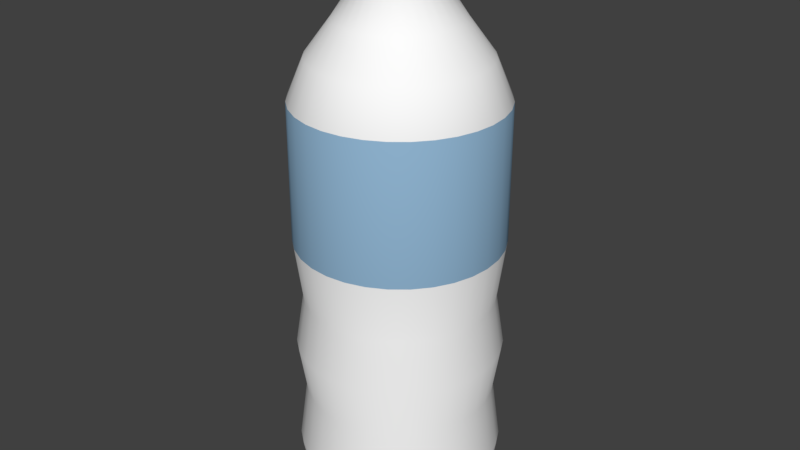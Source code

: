 # Source: bottleWaterblend.blend  (saved by Blender 2.80.75; exported with 4.5.12 LTS)
import bpy
from mathutils import Matrix  # noqa: F401  (used for matrix-valued properties, if any)

bpy.ops.wm.read_factory_settings(use_empty=True)
scene = bpy.context.scene
scene.name = 'Scene'

# ---- collections
col_collection_1 = bpy.data.collections.new('Collection 1'); scene.collection.children.link(col_collection_1)

# ---- materials (node trees are filled in below, after node groups)
mat_material_001 = bpy.data.materials.new('Material.001')
mat_material_001.alpha_threshold = 0.0
mat_material_001.use_transparent_shadow = False
mat_material_001.diffuse_color = (0.9734, 0.9734, 0.9734, 1.0)
mat_material_001.roughness = 0.5
mat_material = bpy.data.materials.new('Material')
mat_material.alpha_threshold = 0.0
mat_material.use_transparent_shadow = False
mat_material.diffuse_color = (0.2918, 0.4793, 0.6654, 1.0)
mat_material.roughness = 0.5

# ---- material node trees

# ---- world
world_world = bpy.data.worlds.new('World'); scene.world = world_world
world_world.color = (0.05088, 0.05088, 0.05088)
world_world.use_sun_shadow = False
world_world.sun_shadow_jitter_overblur = 0.0
world_world.cycles.sampling_method = 'MANUAL'

# ---- meshes
me_cylinder = bpy.data.meshes.new('Cylinder')
me_cylinder.from_pydata([(1.051e-08, 0.9115, -1.0), (7.63e-08, 0.3656, 0.9507), (0.1778, 0.894, -0.9807), (0.07132, 0.3585, 0.9507), (0.3488, 0.8421, -1.0), (0.1399, 0.3377, 0.9507), (0.5064, 0.7579, -1.0), (0.2031, 0.304, 0.9507), (0.6445, 0.6445, -0.9807), (0.2585, 0.2585, 0.9507), (0.7579, 0.5064, -1.0), (0.304, 0.2031, 0.9507), (0.8421, 0.3488, -1.0), (0.3377, 0.1399, 0.9507), (0.894, 0.1778, -0.9807), (0.3585, 0.07132, 0.9507), (0.9115, 9.404e-08, -1.0), (0.3656, 2.114e-07, 0.9507), (0.894, -0.1778, -1.0), (0.3585, -0.07132, 0.9507), (0.8421, -0.3488, -0.9807), (0.3377, -0.1399, 0.9507), (0.7579, -0.5064, -1.0), (0.304, -0.2031, 0.9507), (0.6445, -0.6445, -1.0), (0.2585, -0.2585, 0.9507), (0.5064, -0.7579, -0.9807), (0.2031, -0.304, 0.9507), (0.3488, -0.8421, -1.0), (0.1399, -0.3377, 0.9507), (0.1778, -0.894, -1.0), (0.07132, -0.3585, 0.9507), (-2.865e-07, -0.9115, -0.9807), (-4.282e-08, -0.3656, 0.9507), (-0.1778, -0.894, -1.0), (-0.07132, -0.3585, 0.9507), (-0.3488, -0.8421, -1.0), (-0.1399, -0.3377, 0.9507), (-0.5064, -0.7579, -0.9807), (-0.2031, -0.304, 0.9507), (-0.6445, -0.6445, -1.0), (-0.2585, -0.2585, 0.9507), (-0.7579, -0.5064, -0.9807), (-0.304, -0.2031, 0.9507), (-0.8421, -0.3488, -1.0), (-0.3377, -0.1399, 0.9507), (-0.894, -0.1778, -1.0), (-0.3585, -0.07132, 0.9507), (-0.9115, 9.053e-07, -0.9807), (-0.3656, 5.368e-07, 0.9507), (-0.894, 0.1778, -1.0), (-0.3585, 0.07132, 0.9507), (-0.8421, 0.3488, -1.0), (-0.3377, 0.1399, 0.9507), (-0.7579, 0.5064, -0.9807), (-0.304, 0.2031, 0.9507), (-0.6445, 0.6445, -1.0), (-0.2585, 0.2585, 0.9507), (-0.5064, 0.7579, -1.0), (-0.2031, 0.304, 0.9507), (-0.3488, 0.8421, -0.9807), (-0.1399, 0.3377, 0.9507), (-0.1778, 0.894, -1.0), (-0.07132, 0.3585, 0.9507), (7.63e-08, 0.3656, 0.8411), (0.07132, 0.3585, 0.8411), (0.1399, 0.3377, 0.8411), (0.2031, 0.304, 0.8411), (0.2585, 0.2585, 0.8411), (0.304, 0.2031, 0.8411), (0.3377, 0.1399, 0.8411), (0.3585, 0.07132, 0.8411), (0.3656, 2.114e-07, 0.8411), (0.3585, -0.07132, 0.8411), (0.3377, -0.1399, 0.8411), (0.304, -0.2031, 0.8411), (0.2585, -0.2585, 0.8411), (0.2031, -0.304, 0.8411), (0.1399, -0.3377, 0.8411), (0.07132, -0.3585, 0.8411), (-4.282e-08, -0.3656, 0.8411), (-0.07132, -0.3585, 0.8411), (-0.1399, -0.3377, 0.8411), (-0.2031, -0.304, 0.8411), (-0.2585, -0.2585, 0.8411), (-0.304, -0.2031, 0.8411), (-0.3377, -0.1399, 0.8411), (-0.3585, -0.07132, 0.8411), (-0.3656, 5.368e-07, 0.8411), (-0.3585, 0.07132, 0.8411), (-0.3377, 0.1399, 0.8411), (-0.304, 0.2031, 0.8411), (-0.2585, 0.2585, 0.8411), (-0.2031, 0.304, 0.8411), (-0.1399, 0.3377, 0.8411), (-0.07132, 0.3585, 0.8411), (0.06558, 0.3297, 0.789), (0.1286, 0.3106, 0.789), (0.1868, 0.2795, 0.789), (0.2377, 0.2377, 0.789), (0.2795, 0.1868, 0.789), (0.3106, 0.1286, 0.789), (0.3297, 0.06558, 0.789), (0.3362, 2.287e-07, 0.789), (0.3297, -0.06558, 0.789), (0.3106, -0.1286, 0.789), (0.2795, -0.1868, 0.789), (0.2377, -0.2377, 0.789), (0.1868, -0.2795, 0.789), (0.1286, -0.3106, 0.789), (0.06558, -0.3297, 0.789), (-4.198e-08, -0.3362, 0.789), (-0.06558, -0.3297, 0.789), (-0.1286, -0.3106, 0.789), (-0.1868, -0.2795, 0.789), (-0.2377, -0.2377, 0.789), (-0.2795, -0.1868, 0.789), (-0.3106, -0.1286, 0.789), (-0.3297, -0.06558, 0.789), (-0.3362, 5.279e-07, 0.789), (-0.3297, 0.06558, 0.789), (-0.3106, 0.1286, 0.789), (-0.2795, 0.1868, 0.789), (-0.2377, 0.2377, 0.789), (-0.1868, 0.2795, 0.789), (-0.1286, 0.3106, 0.789), (-0.06558, 0.3297, 0.789), (6.756e-08, 0.3362, 0.789), (0.1155, 0.5805, 0.6561), (0.2265, 0.5468, 0.6561), (0.3288, 0.4921, 0.6561), (0.4185, 0.4185, 0.6561), (0.4921, 0.3288, 0.6561), (0.5468, 0.2265, 0.6561), (0.5805, 0.1155, 0.6561), (0.5918, 1.69e-07, 0.6561), (0.5805, -0.1155, 0.6561), (0.5468, -0.2265, 0.6561), (0.4921, -0.3288, 0.6561), (0.4185, -0.4185, 0.6561), (0.3288, -0.4921, 0.6561), (0.2265, -0.5468, 0.6561), (0.1155, -0.5805, 0.6561), (-1.398e-07, -0.5918, 0.6561), (-0.1155, -0.5805, 0.6561), (-0.2265, -0.5468, 0.6561), (-0.3288, -0.4921, 0.6561), (-0.4185, -0.4185, 0.6561), (-0.4921, -0.3288, 0.6561), (-0.5468, -0.2265, 0.6561), (-0.5805, -0.1155, 0.6561), (-0.5918, 6.958e-07, 0.6561), (-0.5805, 0.1155, 0.6561), (-0.5468, 0.2265, 0.6561), (-0.4921, 0.3288, 0.6561), (-0.4185, 0.4185, 0.6561), (-0.3288, 0.4921, 0.6561), (-0.2265, 0.5468, 0.6561), (-0.1155, 0.5805, 0.6561), (5.306e-08, 0.5918, 0.6561), (0.1951, 0.9808, 0.4059), (0.3827, 0.9239, 0.4059), (0.5556, 0.8315, 0.4059), (0.7071, 0.7071, 0.4059), (0.8315, 0.5556, 0.4059), (0.9239, 0.3827, 0.4059), (0.9808, 0.1951, 0.4059), (1.0, 7.55e-08, 0.4059), (0.9808, -0.1951, 0.4059), (0.9239, -0.3827, 0.4059), (0.8315, -0.5556, 0.4059), (0.7071, -0.7071, 0.4059), (0.5556, -0.8315, 0.4059), (0.3827, -0.9239, 0.4059), (0.1951, -0.9808, 0.4059), (-3.258e-07, -1.0, 0.4059), (-0.1951, -0.9808, 0.4059), (-0.3827, -0.9239, 0.4059), (-0.5556, -0.8315, 0.4059), (-0.7071, -0.7071, 0.4059), (-0.8315, -0.5556, 0.4059), (-0.9239, -0.3827, 0.4059), (-0.9808, -0.1951, 0.4059), (-1.0, 9.656e-07, 0.4059), (-0.9808, 0.1951, 0.4059), (-0.9239, 0.3827, 0.4059), (-0.8315, 0.5556, 0.4059), (-0.7071, 0.7071, 0.4059), (-0.5556, 0.8315, 0.4059), (-0.3827, 0.9239, 0.4059), (-0.1951, 0.9808, 0.4059), (0.0, 1.0, 0.4059), (2.395e-08, 0.8367, 0.5416), (0.1632, 0.8206, 0.5416), (0.3202, 0.773, 0.5416), (0.4649, 0.6957, 0.5416), (0.5916, 0.5916, 0.5416), (0.6957, 0.4649, 0.5416), (0.773, 0.3202, 0.5416), (0.8206, 0.1632, 0.5416), (0.8367, 1.15e-07, 0.5416), (0.8206, -0.1632, 0.5416), (0.773, -0.3202, 0.5416), (0.6957, -0.4649, 0.5416), (0.5916, -0.5916, 0.5416), (0.4649, -0.6957, 0.5416), (0.3202, -0.773, 0.5416), (0.1632, -0.8206, 0.5416), (-2.487e-07, -0.8367, 0.5416), (-0.1632, -0.8206, 0.5416), (-0.3202, -0.773, 0.5416), (-0.4649, -0.6957, 0.5416), (-0.5916, -0.5916, 0.5416), (-0.6957, -0.4649, 0.5416), (-0.773, -0.3202, 0.5416), (-0.8206, -0.1632, 0.5416), (-0.8367, 8.597e-07, 0.5416), (-0.8206, 0.1632, 0.5416), (-0.773, 0.3202, 0.5416), (-0.6957, 0.4649, 0.5416), (-0.5916, 0.5916, 0.5416), (-0.4649, 0.6957, 0.5416), (-0.3202, 0.773, 0.5416), (-0.1632, 0.8206, 0.5416), (0.1951, 0.9808, -0.06145), (0.3827, 0.9239, -0.06145), (0.5556, 0.8315, -0.06145), (0.7071, 0.7071, -0.06145), (0.8315, 0.5556, -0.06145), (0.9239, 0.3827, -0.06145), (0.9808, 0.1951, -0.06145), (1.0, 7.55e-08, -0.06145), (0.9808, -0.1951, -0.06145), (0.9239, -0.3827, -0.06145), (0.8315, -0.5556, -0.06145), (0.7071, -0.7071, -0.06145), (0.5556, -0.8315, -0.06145), (0.3827, -0.9239, -0.06145), (0.1951, -0.9808, -0.06145), (-3.258e-07, -1.0, -0.06145), (-0.1951, -0.9808, -0.06145), (-0.3827, -0.9239, -0.06145), (-0.5556, -0.8315, -0.06145), (-0.7071, -0.7071, -0.06145), (-0.8315, -0.5556, -0.06145), (-0.9239, -0.3827, -0.06145), (-0.9808, -0.1951, -0.06145), (-1.0, 9.656e-07, -0.06145), (-0.9808, 0.1951, -0.06145), (-0.9239, 0.3827, -0.06145), (-0.8315, 0.5556, -0.06145), (-0.7071, 0.7071, -0.06145), (-0.5556, 0.8315, -0.06145), (-0.3827, 0.9239, -0.06145), (-0.1951, 0.9808, -0.06145), (0.0, 1.0, -0.06145), (0.1798, 0.904, -0.2638), (0.1951, 0.9808, -0.4369), (0.1798, 0.904, -0.6099), (0.1951, 0.9808, -0.8123), (0.3527, 0.8516, -0.2638), (0.3827, 0.9239, -0.4369), (0.3527, 0.8516, -0.6099), (0.3827, 0.9239, -0.8123), (0.5121, 0.7664, -0.2638), (0.5556, 0.8315, -0.4369), (0.5121, 0.7664, -0.6099), (0.5556, 0.8315, -0.8123), (0.6518, 0.6518, -0.2638), (0.7071, 0.7071, -0.4369), (0.6518, 0.6518, -0.6099), (0.7071, 0.7071, -0.8123), (0.7664, 0.5121, -0.2638), (0.8315, 0.5556, -0.4369), (0.7664, 0.5121, -0.6099), (0.8315, 0.5556, -0.8123), (0.8516, 0.3527, -0.2638), (0.9239, 0.3827, -0.4369), (0.8516, 0.3527, -0.6099), (0.9239, 0.3827, -0.8123), (0.904, 0.1798, -0.2638), (0.9808, 0.1951, -0.4369), (0.904, 0.1798, -0.6099), (0.9808, 0.1951, -0.8123), (0.9217, 9.466e-08, -0.2638), (1.0, 7.55e-08, -0.4369), (0.9217, 9.466e-08, -0.6099), (1.0, 7.55e-08, -0.8123), (0.904, -0.1798, -0.2638), (0.9808, -0.1951, -0.4369), (0.904, -0.1798, -0.6099), (0.9808, -0.1951, -0.8123), (0.8516, -0.3527, -0.2638), (0.9239, -0.3827, -0.4369), (0.8516, -0.3527, -0.6099), (0.9239, -0.3827, -0.8123), (0.7664, -0.5121, -0.2638), (0.8315, -0.5556, -0.4369), (0.7664, -0.5121, -0.6099), (0.8315, -0.5556, -0.8123), (0.6518, -0.6518, -0.2638), (0.7071, -0.7071, -0.4369), (0.6518, -0.6518, -0.6099), (0.7071, -0.7071, -0.8123), (0.5121, -0.7664, -0.2638), (0.5556, -0.8315, -0.4369), (0.5121, -0.7664, -0.6099), (0.5556, -0.8315, -0.8123), (0.3527, -0.8516, -0.2638), (0.3827, -0.9239, -0.4369), (0.3527, -0.8516, -0.6099), (0.3827, -0.9239, -0.8123), (0.1798, -0.904, -0.2638), (0.1951, -0.9808, -0.4369), (0.1798, -0.904, -0.6099), (0.1951, -0.9808, -0.8123), (-2.961e-07, -0.9217, -0.2638), (-3.258e-07, -1.0, -0.4369), (-2.961e-07, -0.9217, -0.6099), (-3.258e-07, -1.0, -0.8123), (-0.1798, -0.904, -0.2638), (-0.1951, -0.9808, -0.4369), (-0.1798, -0.904, -0.6099), (-0.1951, -0.9808, -0.8123), (-0.3527, -0.8516, -0.2638), (-0.3827, -0.9239, -0.4369), (-0.3527, -0.8516, -0.6099), (-0.3827, -0.9239, -0.8123), (-0.5121, -0.7664, -0.2638), (-0.5556, -0.8315, -0.4369), (-0.5121, -0.7664, -0.6099), (-0.5556, -0.8315, -0.8123), (-0.6518, -0.6518, -0.2638), (-0.7071, -0.7071, -0.4369), (-0.6518, -0.6518, -0.6099), (-0.7071, -0.7071, -0.8123), (-0.7664, -0.5121, -0.2638), (-0.8315, -0.5556, -0.4369), (-0.7664, -0.5121, -0.6099), (-0.8315, -0.5556, -0.8123), (-0.8516, -0.3527, -0.2638), (-0.9239, -0.3827, -0.4369), (-0.8516, -0.3527, -0.6099), (-0.9239, -0.3827, -0.8123), (-0.904, -0.1798, -0.2638), (-0.9808, -0.1951, -0.4369), (-0.904, -0.1798, -0.6099), (-0.9808, -0.1951, -0.8123), (-0.9217, 9.151e-07, -0.2638), (-1.0, 9.656e-07, -0.4369), (-0.9217, 9.151e-07, -0.6099), (-1.0, 9.656e-07, -0.8123), (-0.904, 0.1798, -0.2638), (-0.9808, 0.1951, -0.4369), (-0.904, 0.1798, -0.6099), (-0.9808, 0.1951, -0.8123), (-0.8516, 0.3527, -0.2638), (-0.9239, 0.3827, -0.4369), (-0.8516, 0.3527, -0.6099), (-0.9239, 0.3827, -0.8123), (-0.7664, 0.5121, -0.2638), (-0.8315, 0.5556, -0.4369), (-0.7664, 0.5121, -0.6099), (-0.8315, 0.5556, -0.8123), (-0.6518, 0.6518, -0.2638), (-0.7071, 0.7071, -0.4369), (-0.6518, 0.6518, -0.6099), (-0.7071, 0.7071, -0.8123), (-0.5121, 0.7664, -0.2638), (-0.5556, 0.8315, -0.4369), (-0.5121, 0.7664, -0.6099), (-0.5556, 0.8315, -0.8123), (-0.3527, 0.8516, -0.2638), (-0.3827, 0.9239, -0.4369), (-0.3527, 0.8516, -0.6099), (-0.3827, 0.9239, -0.8123), (-0.1798, 0.904, -0.2638), (-0.1951, 0.9808, -0.4369), (-0.1798, 0.904, -0.6099), (-0.1951, 0.9808, -0.8123), (0.0, 1.0, -0.8123), (4.191e-09, 0.9217, -0.6099), (0.0, 1.0, -0.4369), (4.191e-09, 0.9217, -0.2638), (3.66e-08, 0.6153, -1.0), (0.12, 0.6035, -0.9807), (0.2355, 0.5685, -1.0), (0.3419, 0.5116, -1.0), (0.4351, 0.4351, -0.9807), (0.5116, 0.3419, -1.0), (0.5685, 0.2355, -1.0), (0.6035, 0.12, -0.9807), (0.6153, 1.658e-07, -1.0), (0.6035, -0.12, -1.0), (0.5685, -0.2355, -0.9807), (0.5116, -0.3419, -1.0), (0.4351, -0.4351, -1.0), (0.3419, -0.5116, -0.9807), (0.2355, -0.5685, -1.0), (0.12, -0.6035, -1.0), (-1.639e-07, -0.6153, -0.9807), (-0.12, -0.6035, -1.0), (-0.2355, -0.5685, -1.0), (-0.3419, -0.5116, -0.9807), (-0.4351, -0.4351, -1.0), (-0.5116, -0.3419, -0.9807), (-0.5685, -0.2355, -1.0), (-0.6035, -0.12, -1.0), (-0.6153, 7.135e-07, -0.9807), (-0.6035, 0.12, -1.0), (-0.5685, 0.2355, -1.0), (-0.5116, 0.3419, -0.9807), (-0.4351, 0.4351, -1.0), (-0.3419, 0.5116, -1.0), (-0.2355, 0.5685, -0.9807), (-0.12, 0.6035, -1.0), (-6.572e-09, 0.4159, -0.9635), (0.08114, 0.4079, -0.9635), (0.1592, 0.3843, -0.9635), (0.2311, 0.3458, -0.9635), (0.2941, 0.2941, -0.9635), (0.3458, 0.2311, -0.9635), (0.3843, 0.1592, -0.9635), (0.4079, 0.08114, -0.9635), (0.4159, 2.171e-07, -0.9635), (0.4079, -0.08114, -0.9635), (0.3843, -0.1592, -0.9635), (0.3458, -0.2311, -0.9635), (0.2941, -0.2941, -0.9635), (0.2311, -0.3458, -0.9635), (0.1592, -0.3843, -0.9635), (0.08114, -0.4079, -0.9635), (-1.421e-07, -0.4159, -0.9635), (-0.08114, -0.4079, -0.9635), (-0.1592, -0.3843, -0.9635), (-0.2311, -0.3458, -0.9635), (-0.2941, -0.2941, -0.9635), (-0.3458, -0.2311, -0.9635), (-0.3843, -0.1592, -0.9635), (-0.4079, -0.08114, -0.9635), (-0.4159, 5.873e-07, -0.9635), (-0.4079, 0.08114, -0.9635), (-0.3843, 0.1592, -0.9635), (-0.3458, 0.2311, -0.9635), (-0.2941, 0.2941, -0.9635), (-0.2311, 0.3458, -0.9635), (-0.1592, 0.3843, -0.9635), (-0.08114, 0.4079, -0.9635)], [], [(64, 1, 3, 65), (65, 3, 5, 66), (66, 5, 7, 67), (67, 7, 9, 68), (68, 9, 11, 69), (69, 11, 13, 70), (70, 13, 15, 71), (71, 15, 17, 72), (72, 17, 19, 73), (73, 19, 21, 74), (74, 21, 23, 75), (75, 23, 25, 76), (76, 25, 27, 77), (77, 27, 29, 78), (78, 29, 31, 79), (79, 31, 33, 80), (80, 33, 35, 81), (81, 35, 37, 82), (82, 37, 39, 83), (83, 39, 41, 84), (84, 41, 43, 85), (85, 43, 45, 86), (86, 45, 47, 87), (87, 47, 49, 88), (88, 49, 51, 89), (89, 51, 53, 90), (90, 53, 55, 91), (91, 55, 57, 92), (92, 57, 59, 93), (93, 59, 61, 94), (3, 1, 63, 61, 59, 57, 55, 53, 51, 49, 47, 45, 43, 41, 39, 37, 35, 33, 31, 29, 27, 25, 23, 21, 19, 17, 15, 13, 11, 9, 7, 5), (94, 61, 63, 95), (95, 63, 1, 64), (48, 50, 409, 408), (126, 95, 64, 127), (125, 94, 95, 126), (124, 93, 94, 125), (123, 92, 93, 124), (122, 91, 92, 123), (121, 90, 91, 122), (120, 89, 90, 121), (119, 88, 89, 120), (118, 87, 88, 119), (117, 86, 87, 118), (116, 85, 86, 117), (115, 84, 85, 116), (114, 83, 84, 115), (113, 82, 83, 114), (112, 81, 82, 113), (111, 80, 81, 112), (110, 79, 80, 111), (109, 78, 79, 110), (108, 77, 78, 109), (107, 76, 77, 108), (106, 75, 76, 107), (105, 74, 75, 106), (104, 73, 74, 105), (103, 72, 73, 104), (102, 71, 72, 103), (101, 70, 71, 102), (100, 69, 70, 101), (99, 68, 69, 100), (98, 67, 68, 99), (97, 66, 67, 98), (96, 65, 66, 97), (127, 64, 65, 96), (159, 127, 96, 128), (128, 96, 97, 129), (129, 97, 98, 130), (130, 98, 99, 131), (131, 99, 100, 132), (132, 100, 101, 133), (133, 101, 102, 134), (134, 102, 103, 135), (135, 103, 104, 136), (136, 104, 105, 137), (137, 105, 106, 138), (138, 106, 107, 139), (139, 107, 108, 140), (140, 108, 109, 141), (141, 109, 110, 142), (142, 110, 111, 143), (143, 111, 112, 144), (144, 112, 113, 145), (145, 113, 114, 146), (146, 114, 115, 147), (147, 115, 116, 148), (148, 116, 117, 149), (149, 117, 118, 150), (150, 118, 119, 151), (151, 119, 120, 152), (152, 120, 121, 153), (153, 121, 122, 154), (154, 122, 123, 155), (155, 123, 124, 156), (156, 124, 125, 157), (157, 125, 126, 158), (158, 126, 127, 159), (223, 158, 159, 192), (222, 157, 158, 223), (221, 156, 157, 222), (220, 155, 156, 221), (219, 154, 155, 220), (218, 153, 154, 219), (217, 152, 153, 218), (216, 151, 152, 217), (215, 150, 151, 216), (214, 149, 150, 215), (213, 148, 149, 214), (212, 147, 148, 213), (211, 146, 147, 212), (210, 145, 146, 211), (209, 144, 145, 210), (208, 143, 144, 209), (207, 142, 143, 208), (206, 141, 142, 207), (205, 140, 141, 206), (204, 139, 140, 205), (203, 138, 139, 204), (202, 137, 138, 203), (201, 136, 137, 202), (200, 135, 136, 201), (199, 134, 135, 200), (198, 133, 134, 199), (197, 132, 133, 198), (196, 131, 132, 197), (195, 130, 131, 196), (194, 129, 130, 195), (193, 128, 129, 194), (192, 159, 128, 193), (255, 191, 160, 224), (224, 160, 161, 225), (225, 161, 162, 226), (226, 162, 163, 227), (227, 163, 164, 228), (228, 164, 165, 229), (229, 165, 166, 230), (230, 166, 167, 231), (231, 167, 168, 232), (232, 168, 169, 233), (233, 169, 170, 234), (234, 170, 171, 235), (235, 171, 172, 236), (236, 172, 173, 237), (237, 173, 174, 238), (238, 174, 175, 239), (239, 175, 176, 240), (240, 176, 177, 241), (241, 177, 178, 242), (242, 178, 179, 243), (243, 179, 180, 244), (244, 180, 181, 245), (245, 181, 182, 246), (246, 182, 183, 247), (247, 183, 184, 248), (248, 184, 185, 249), (249, 185, 186, 250), (250, 186, 187, 251), (251, 187, 188, 252), (252, 188, 189, 253), (253, 189, 190, 254), (254, 190, 191, 255), (191, 192, 193, 160), (160, 193, 194, 161), (161, 194, 195, 162), (162, 195, 196, 163), (163, 196, 197, 164), (164, 197, 198, 165), (165, 198, 199, 166), (166, 199, 200, 167), (167, 200, 201, 168), (168, 201, 202, 169), (169, 202, 203, 170), (170, 203, 204, 171), (171, 204, 205, 172), (172, 205, 206, 173), (173, 206, 207, 174), (174, 207, 208, 175), (175, 208, 209, 176), (176, 209, 210, 177), (177, 210, 211, 178), (178, 211, 212, 179), (179, 212, 213, 180), (180, 213, 214, 181), (181, 214, 215, 182), (182, 215, 216, 183), (183, 216, 217, 184), (184, 217, 218, 185), (185, 218, 219, 186), (186, 219, 220, 187), (187, 220, 221, 188), (188, 221, 222, 189), (189, 222, 223, 190), (190, 223, 192, 191), (376, 254, 255, 383), (372, 253, 254, 376), (368, 252, 253, 372), (364, 251, 252, 368), (360, 250, 251, 364), (356, 249, 250, 360), (352, 248, 249, 356), (348, 247, 248, 352), (344, 246, 247, 348), (340, 245, 246, 344), (336, 244, 245, 340), (332, 243, 244, 336), (328, 242, 243, 332), (324, 241, 242, 328), (320, 240, 241, 324), (316, 239, 240, 320), (312, 238, 239, 316), (308, 237, 238, 312), (304, 236, 237, 308), (300, 235, 236, 304), (296, 234, 235, 300), (292, 233, 234, 296), (288, 232, 233, 292), (284, 231, 232, 288), (280, 230, 231, 284), (276, 229, 230, 280), (272, 228, 229, 276), (268, 227, 228, 272), (264, 226, 227, 268), (260, 225, 226, 264), (256, 224, 225, 260), (383, 255, 224, 256), (0, 380, 259, 2), (380, 381, 258, 259), (381, 382, 257, 258), (382, 383, 256, 257), (2, 259, 263, 4), (259, 258, 262, 263), (258, 257, 261, 262), (257, 256, 260, 261), (4, 263, 267, 6), (263, 262, 266, 267), (262, 261, 265, 266), (261, 260, 264, 265), (6, 267, 271, 8), (267, 266, 270, 271), (266, 265, 269, 270), (265, 264, 268, 269), (8, 271, 275, 10), (271, 270, 274, 275), (270, 269, 273, 274), (269, 268, 272, 273), (10, 275, 279, 12), (275, 274, 278, 279), (274, 273, 277, 278), (273, 272, 276, 277), (12, 279, 283, 14), (279, 278, 282, 283), (278, 277, 281, 282), (277, 276, 280, 281), (14, 283, 287, 16), (283, 282, 286, 287), (282, 281, 285, 286), (281, 280, 284, 285), (16, 287, 291, 18), (287, 286, 290, 291), (286, 285, 289, 290), (285, 284, 288, 289), (18, 291, 295, 20), (291, 290, 294, 295), (290, 289, 293, 294), (289, 288, 292, 293), (20, 295, 299, 22), (295, 294, 298, 299), (294, 293, 297, 298), (293, 292, 296, 297), (22, 299, 303, 24), (299, 298, 302, 303), (298, 297, 301, 302), (297, 296, 300, 301), (24, 303, 307, 26), (303, 302, 306, 307), (302, 301, 305, 306), (301, 300, 304, 305), (26, 307, 311, 28), (307, 306, 310, 311), (306, 305, 309, 310), (305, 304, 308, 309), (28, 311, 315, 30), (311, 310, 314, 315), (310, 309, 313, 314), (309, 308, 312, 313), (30, 315, 319, 32), (315, 314, 318, 319), (314, 313, 317, 318), (313, 312, 316, 317), (32, 319, 323, 34), (319, 318, 322, 323), (318, 317, 321, 322), (317, 316, 320, 321), (34, 323, 327, 36), (323, 322, 326, 327), (322, 321, 325, 326), (321, 320, 324, 325), (36, 327, 331, 38), (327, 326, 330, 331), (326, 325, 329, 330), (325, 324, 328, 329), (38, 331, 335, 40), (331, 330, 334, 335), (330, 329, 333, 334), (329, 328, 332, 333), (40, 335, 339, 42), (335, 334, 338, 339), (334, 333, 337, 338), (333, 332, 336, 337), (42, 339, 343, 44), (339, 338, 342, 343), (338, 337, 341, 342), (337, 336, 340, 341), (44, 343, 347, 46), (343, 342, 346, 347), (342, 341, 345, 346), (341, 340, 344, 345), (46, 347, 351, 48), (347, 346, 350, 351), (346, 345, 349, 350), (345, 344, 348, 349), (48, 351, 355, 50), (351, 350, 354, 355), (350, 349, 353, 354), (349, 348, 352, 353), (50, 355, 359, 52), (355, 354, 358, 359), (354, 353, 357, 358), (353, 352, 356, 357), (52, 359, 363, 54), (359, 358, 362, 363), (358, 357, 361, 362), (357, 356, 360, 361), (54, 363, 367, 56), (363, 362, 366, 367), (362, 361, 365, 366), (361, 360, 364, 365), (56, 367, 371, 58), (367, 366, 370, 371), (366, 365, 369, 370), (365, 364, 368, 369), (58, 371, 375, 60), (371, 370, 374, 375), (370, 369, 373, 374), (369, 368, 372, 373), (60, 375, 379, 62), (375, 374, 378, 379), (374, 373, 377, 378), (373, 372, 376, 377), (62, 379, 380, 0), (379, 378, 381, 380), (378, 377, 382, 381), (377, 376, 383, 382), (391, 392, 424, 423), (4, 6, 387, 386), (22, 24, 396, 395), (40, 42, 405, 404), (58, 60, 414, 413), (14, 16, 392, 391), (32, 34, 401, 400), (50, 52, 410, 409), (6, 8, 388, 387), (24, 26, 397, 396), (42, 44, 406, 405), (60, 62, 415, 414), (16, 18, 393, 392), (34, 36, 402, 401), (52, 54, 411, 410), (8, 10, 389, 388), (26, 28, 398, 397), (44, 46, 407, 406), (0, 2, 385, 384), (62, 0, 384, 415), (18, 20, 394, 393), (36, 38, 403, 402), (54, 56, 412, 411), (10, 12, 390, 389), (28, 30, 399, 398), (46, 48, 408, 407), (2, 4, 386, 385), (20, 22, 395, 394), (38, 40, 404, 403), (56, 58, 413, 412), (12, 14, 391, 390), (30, 32, 400, 399), (416, 417, 418, 419, 420, 421, 422, 423, 424, 425, 426, 427, 428, 429, 430, 431, 432, 433, 434, 435, 436, 437, 438, 439, 440, 441, 442, 443, 444, 445, 446, 447), (405, 406, 438, 437), (392, 393, 425, 424), (406, 407, 439, 438), (393, 394, 426, 425), (407, 408, 440, 439), (394, 395, 427, 426), (408, 409, 441, 440), (395, 396, 428, 427), (409, 410, 442, 441), (396, 397, 429, 428), (410, 411, 443, 442), (397, 398, 430, 429), (384, 385, 417, 416), (411, 412, 444, 443), (398, 399, 431, 430), (385, 386, 418, 417), (412, 413, 445, 444), (399, 400, 432, 431), (386, 387, 419, 418), (413, 414, 446, 445), (400, 401, 433, 432), (387, 388, 420, 419), (414, 415, 447, 446), (401, 402, 434, 433), (388, 389, 421, 420), (415, 384, 416, 447), (402, 403, 435, 434), (389, 390, 422, 421), (403, 404, 436, 435), (390, 391, 423, 422), (404, 405, 437, 436)])
me_cylinder.polygons.foreach_set('use_smooth', [True] * 418)
me_cylinder.polygons.foreach_set('material_index', [0, 0, 0, 0, 0, 0, 0, 0, 0, 0, 0, 0, 0, 0, 0, 0, 0, 0, 0, 0, 0, 0, 0, 0, 0, 0, 0, 0, 0, 0, 0, 0, 0, 0, 0, 0, 0, 0, 0, 0, 0, 0, 0, 0, 0, 0, 0, 0, 0, 0, 0, 0, 0, 0, 0, 0, 0, 0, 0, 0, 0, 0, 0, 0, 0, 0, 0, 0, 0, 0, 0, 0, 0, 0, 0, 0, 0, 0, 0, 0, 0, 0, 0, 0, 0, 0, 0, 0, 0, 0, 0, 0, 0, 0, 0, 0, 0, 0, 0, 0, 0, 0, 0, 0, 0, 0, 0, 0, 0, 0, 0, 0, 0, 0, 0, 0, 0, 0, 0, 0, 0, 0, 0, 0, 0, 0, 0, 0, 0, 0, 1, 1, 1, 1, 1, 1, 1, 1, 1, 1, 1, 1, 1, 1, 1, 1, 1, 1, 1, 1, 1, 1, 1, 1, 1, 1, 1, 1, 1, 1, 1, 1, 0, 0, 0, 0, 0, 0, 0, 0, 0, 0, 0, 0, 0, 0, 0, 0, 0, 0, 0, 0, 0, 0, 0, 0, 0, 0, 0, 0, 0, 0, 0, 0, 0, 0, 0, 0, 0, 0, 0, 0, 0, 0, 0, 0, 0, 0, 0, 0, 0, 0, 0, 0, 0, 0, 0, 0, 0, 0, 0, 0, 0, 0, 0, 0, 0, 0, 0, 0, 0, 0, 0, 0, 0, 0, 0, 0, 0, 0, 0, 0, 0, 0, 0, 0, 0, 0, 0, 0, 0, 0, 0, 0, 0, 0, 0, 0, 0, 0, 0, 0, 0, 0, 0, 0, 0, 0, 0, 0, 0, 0, 0, 0, 0, 0, 0, 0, 0, 0, 0, 0, 0, 0, 0, 0, 0, 0, 0, 0, 0, 0, 0, 0, 0, 0, 0, 0, 0, 0, 0, 0, 0, 0, 0, 0, 0, 0, 0, 0, 0, 0, 0, 0, 0, 0, 0, 0, 0, 0, 0, 0, 0, 0, 0, 0, 0, 0, 0, 0, 0, 0, 0, 0, 0, 0, 0, 0, 0, 0, 0, 0, 0, 0, 0, 0, 0, 0, 0, 0, 0, 0, 0, 0, 0, 0, 0, 0, 0, 0, 0, 0, 0, 0, 0, 0, 0, 0, 0, 0, 0, 0, 0, 0, 0, 0, 0, 0, 0, 0, 0, 0, 0, 0, 0, 0, 0, 0, 0, 0, 0, 0, 0, 0, 0, 0, 0, 0, 0, 0, 0, 0, 0, 0, 0, 0, 0, 0, 0, 0, 0, 0, 0, 0, 0, 0, 0, 0])
me_cylinder.materials.append(mat_material_001)
me_cylinder.materials.append(mat_material)
me_cylinder.use_remesh_preserve_volume = False
me_cylinder.use_remesh_preserve_attributes = False
me_cylinder.use_mirror_vertex_groups = False
me_cylinder.update()

# ---- objects
ob_cylinder = bpy.data.objects.new('Cylinder', me_cylinder)

# ---- transforms, parenting, visibility, modifiers, constraints
ob_cylinder.location = (0.0, 0.0, 0.0)
ob_cylinder.scale = (1.0, 1.0, 2.904)
ob_cylinder.lineart.crease_threshold = 0.0

# ---- collection membership
col_collection_1.objects.link(ob_cylinder)

# ---- scene / render settings (as saved in the file)
scene.frame_start = 1; scene.frame_end = 250; scene.frame_set(1)
scene.render.engine = 'BLENDER_EEVEE_NEXT'
scene.render.resolution_percentage = 50
scene.render.dither_intensity = 0.0
scene.cycles.use_denoising = False
scene.cycles.samples = 128
scene.cycles.sampling_pattern = 'TABULATED_SOBOL'
scene.cycles.light_sampling_threshold = 0.0
scene.cycles.use_adaptive_sampling = False
scene.cycles.use_light_tree = False
scene.cycles.blur_glossy = 0.0
scene.cycles.sample_clamp_indirect = 0.0
scene.view_settings.view_transform = 'Standard'
bpy.context.view_layer.update()

# ---- added for rendering (the .blend has no active camera and no usable light): camera, sun
cam_auto = bpy.data.cameras.new('AutoCamera')
cam_auto.lens = 50.0
cam_auto.sensor_width = 36.0
cam_auto.clip_end = 1000.0
ob_auto_camera = bpy.data.objects.new('AutoCamera', cam_auto)
scene.collection.objects.link(ob_auto_camera)
ob_auto_camera.location = (5.8581, -7.02972, 4.6149)
ob_auto_camera.rotation_euler = (1.09748, -7.21219e-08, 0.694738)
scene.camera = ob_auto_camera
light_auto_sun = bpy.data.lights.new('AutoSun', 'SUN')
light_auto_sun.energy = 3.0
light_auto_sun.angle = 0.0523599
ob_auto_sun = bpy.data.objects.new('AutoSun', light_auto_sun)
scene.collection.objects.link(ob_auto_sun)
ob_auto_sun.rotation_euler = (0.872665, 0.174533, 0.523599)
bpy.context.view_layer.update()
